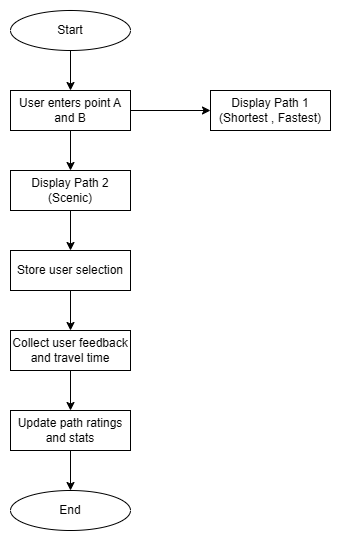

The diagram above was exported from draw.io. Its source (the exported page's mxGraphModel, read from the mxfile embedded in the PNG):
<mxGraphModel dx="989" dy="398" grid="1" gridSize="10" guides="1" tooltips="1" connect="1" arrows="1" fold="1" page="1" pageScale="1" pageWidth="827" pageHeight="1169" math="0" shadow="0">
  <root>
    <mxCell id="0" />
    <mxCell id="1" parent="0" />
    <mxCell id="RndczSPHVUExIaY2SdgD-13" style="edgeStyle=orthogonalEdgeStyle;rounded=0;orthogonalLoop=1;jettySize=auto;html=1;exitX=0.5;exitY=1;exitDx=0;exitDy=0;entryX=0.5;entryY=0;entryDx=0;entryDy=0;" edge="1" parent="1" source="RndczSPHVUExIaY2SdgD-2" target="RndczSPHVUExIaY2SdgD-3">
      <mxGeometry relative="1" as="geometry" />
    </mxCell>
    <mxCell id="RndczSPHVUExIaY2SdgD-2" value="Start" style="ellipse;whiteSpace=wrap;html=1;" vertex="1" parent="1">
      <mxGeometry x="120" y="40" width="120" height="40" as="geometry" />
    </mxCell>
    <mxCell id="RndczSPHVUExIaY2SdgD-14" value="" style="edgeStyle=orthogonalEdgeStyle;rounded=0;orthogonalLoop=1;jettySize=auto;html=1;" edge="1" parent="1" source="RndczSPHVUExIaY2SdgD-3" target="RndczSPHVUExIaY2SdgD-7">
      <mxGeometry relative="1" as="geometry" />
    </mxCell>
    <mxCell id="RndczSPHVUExIaY2SdgD-15" value="" style="edgeStyle=orthogonalEdgeStyle;rounded=0;orthogonalLoop=1;jettySize=auto;html=1;" edge="1" parent="1" source="RndczSPHVUExIaY2SdgD-3" target="RndczSPHVUExIaY2SdgD-6">
      <mxGeometry relative="1" as="geometry" />
    </mxCell>
    <mxCell id="RndczSPHVUExIaY2SdgD-3" value="User enters point A and B" style="rounded=0;whiteSpace=wrap;html=1;" vertex="1" parent="1">
      <mxGeometry x="120" y="120" width="120" height="40" as="geometry" />
    </mxCell>
    <mxCell id="RndczSPHVUExIaY2SdgD-16" value="" style="edgeStyle=orthogonalEdgeStyle;rounded=0;orthogonalLoop=1;jettySize=auto;html=1;" edge="1" parent="1" source="RndczSPHVUExIaY2SdgD-6" target="RndczSPHVUExIaY2SdgD-8">
      <mxGeometry relative="1" as="geometry" />
    </mxCell>
    <mxCell id="RndczSPHVUExIaY2SdgD-6" value="Display Path 2&lt;div&gt;(Scenic)&lt;/div&gt;" style="rounded=0;whiteSpace=wrap;html=1;" vertex="1" parent="1">
      <mxGeometry x="120" y="200" width="120" height="40" as="geometry" />
    </mxCell>
    <mxCell id="RndczSPHVUExIaY2SdgD-7" value="Display Path 1&lt;div&gt;(Shortest , Fastest)&lt;/div&gt;" style="rounded=0;whiteSpace=wrap;html=1;" vertex="1" parent="1">
      <mxGeometry x="320" y="120" width="120" height="40" as="geometry" />
    </mxCell>
    <mxCell id="RndczSPHVUExIaY2SdgD-17" value="" style="edgeStyle=orthogonalEdgeStyle;rounded=0;orthogonalLoop=1;jettySize=auto;html=1;" edge="1" parent="1" source="RndczSPHVUExIaY2SdgD-8" target="RndczSPHVUExIaY2SdgD-10">
      <mxGeometry relative="1" as="geometry" />
    </mxCell>
    <mxCell id="RndczSPHVUExIaY2SdgD-8" value="Store user selection" style="rounded=0;whiteSpace=wrap;html=1;" vertex="1" parent="1">
      <mxGeometry x="120" y="280" width="120" height="40" as="geometry" />
    </mxCell>
    <mxCell id="RndczSPHVUExIaY2SdgD-18" value="" style="edgeStyle=orthogonalEdgeStyle;rounded=0;orthogonalLoop=1;jettySize=auto;html=1;" edge="1" parent="1" source="RndczSPHVUExIaY2SdgD-10" target="RndczSPHVUExIaY2SdgD-11">
      <mxGeometry relative="1" as="geometry" />
    </mxCell>
    <mxCell id="RndczSPHVUExIaY2SdgD-10" value="Collect user feedback and travel time" style="rounded=0;whiteSpace=wrap;html=1;" vertex="1" parent="1">
      <mxGeometry x="120" y="360" width="120" height="40" as="geometry" />
    </mxCell>
    <mxCell id="RndczSPHVUExIaY2SdgD-19" value="" style="edgeStyle=orthogonalEdgeStyle;rounded=0;orthogonalLoop=1;jettySize=auto;html=1;" edge="1" parent="1" source="RndczSPHVUExIaY2SdgD-11" target="RndczSPHVUExIaY2SdgD-12">
      <mxGeometry relative="1" as="geometry" />
    </mxCell>
    <mxCell id="RndczSPHVUExIaY2SdgD-11" value="Update path ratings and stats" style="rounded=0;whiteSpace=wrap;html=1;" vertex="1" parent="1">
      <mxGeometry x="120" y="440" width="120" height="40" as="geometry" />
    </mxCell>
    <mxCell id="RndczSPHVUExIaY2SdgD-12" value="End" style="ellipse;whiteSpace=wrap;html=1;" vertex="1" parent="1">
      <mxGeometry x="120" y="520" width="120" height="40" as="geometry" />
    </mxCell>
  </root>
</mxGraphModel>